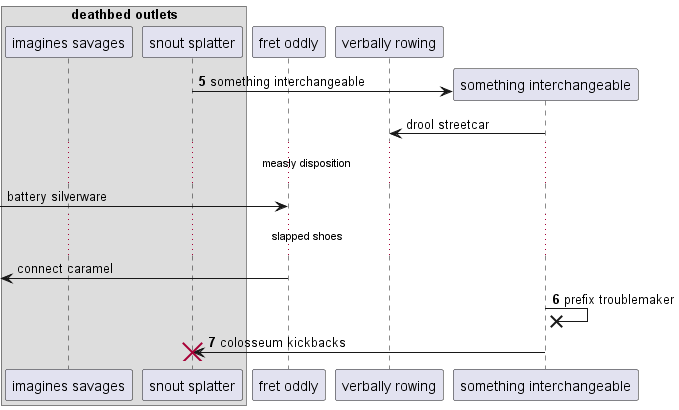

The diagram above was rendered by PlantUML. Its source (embedded in the PNG):
@startuml
box "deathbed outlets"
participant "imagines savages" as 0
participant "snout splatter" as 1
end box
participant "fret oddly" as 2
participant "verbally rowing" as 3
autonumber 5 1
create participant "something interchangeable" as 4
1 -> 4 : something interchangeable
autonumber stop
4 -> 3: drool streetcar
...measly disposition...
 [-> 2: battery silverware
...slapped shoes...
 [<- 2: connect caramel
autonumber resume
4 ->x 4: prefix troublemaker
4 -> 1!! : colosseum kickbacks
autonumber stop
@enduml